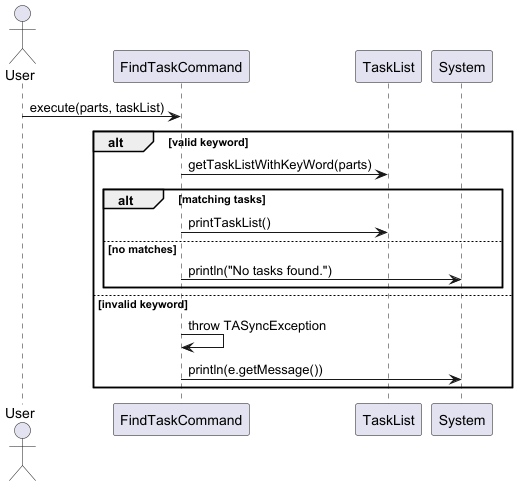

The diagram above was rendered by PlantUML. Its source (embedded in the PNG):
@startuml
'https://plantuml.com/sequence-diagram

actor User

participant "FindTaskCommand" as FindCmd
participant "TaskList" as TaskList
participant "System" as Console

User -> FindCmd : execute(parts, taskList)

alt valid keyword
    FindCmd -> TaskList : getTaskListWithKeyWord(parts)
    alt matching tasks
        FindCmd -> TaskList : printTaskList()
    else no matches
        FindCmd -> Console : println("No tasks found.")
    end
else invalid keyword
    FindCmd -> FindCmd : throw TASyncException
    FindCmd -> Console : println(e.getMessage())
end

@enduml